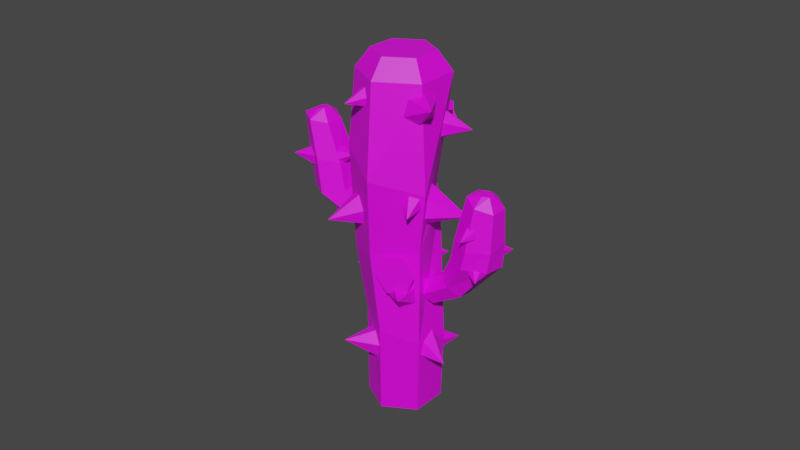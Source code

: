 # Source: Cactus.blend  (saved by Blender 2.91.10; exported with 4.5.12 LTS)
import bpy
from mathutils import Matrix  # noqa: F401  (used for matrix-valued properties, if any)

bpy.ops.wm.read_factory_settings(use_empty=True)
scene = bpy.context.scene
scene.name = 'Scene'

# ---- collections
col_collection = bpy.data.collections.new('Collection'); scene.collection.children.link(col_collection)

# ---- images (referenced by path relative to the original .blend; pixels are not part of the script)
import os
ASSET_DIR = os.environ.get("B2B_ASSET_DIR", "")  # directory of the original .blend (textures are referenced by path, not embedded)
HERE = os.path.dirname(os.path.abspath(__file__))  # packed textures are extracted next to this script under _unpacked/

def load_image(name, relpath, width, height, colorspace="sRGB"):
    """Load a texture the original file referenced (path relative to the .blend, or extracted next to this script)."""
    p = next((c for c in (os.path.join(HERE, relpath), os.path.join(ASSET_DIR, relpath)) if relpath and os.path.exists(c)), "")
    if p:
        img = bpy.data.images.load(p, check_existing=True)
        img.name = name
    else:  # same state as the original file: an image datablock whose file is absent (Cycles renders it pink)
        img = bpy.data.images.new(name, width, height)
        img.source = "FILE"
        img.filepath = "//" + (relpath or name)
    img.colorspace_settings.name = colorspace
    return img
img_color_pallette_png = load_image('Color Pallette.png', 'Color Pallette.png', 1024, 1024, 'sRGB')

# ---- materials (node trees are filled in below, after node groups)
mat_material_001 = bpy.data.materials.new('Material.001')
mat_material_001.use_transparent_shadow = False
mat_material_002 = bpy.data.materials.new('Material.002')
mat_material_002.use_transparent_shadow = False
mat_material_003 = bpy.data.materials.new('Material.003')
mat_material_003.use_transparent_shadow = False
mat_material_009 = bpy.data.materials.new('Material.009')
mat_material_009.use_transparent_shadow = False
mat_material_005 = bpy.data.materials.new('Material.005')
mat_material_005.use_transparent_shadow = False
mat_material_008 = bpy.data.materials.new('Material.008')
mat_material_008.use_transparent_shadow = False

# ---- material node trees
mat_material_001.use_nodes = True; mat_material_001.node_tree.nodes.clear()
_N = mat_material_001.node_tree.nodes; _L = mat_material_001.node_tree.links
n0 = _N.new('ShaderNodeBsdfPrincipled'); n0.name = 'Principled BSDF'; n0.location = (10, 300)
n0.distribution = 'GGX'
n0.subsurface_method = 'BURLEY'
n0.inputs[3].default_value = 1.45
n0.inputs[27].default_value = (0.0, 0.0, 0.0, 1.0)
n0.inputs[28].default_value = 1.0
n1 = _N.new('ShaderNodeOutputMaterial'); n1.name = 'Material Output'; n1.location = (300, 300)
n2 = _N.new('ShaderNodeTexImage'); n2.name = 'Image Texture'; n2.location = (-280, 280)
n2.image = img_color_pallette_png
_L.new(n0.outputs[0], n1.inputs[0])
_L.new(n2.outputs[0], n0.inputs[0])
n1.is_active_output = True
mat_material_002.use_nodes = True; mat_material_002.node_tree.nodes.clear()
_N = mat_material_002.node_tree.nodes; _L = mat_material_002.node_tree.links
n0 = _N.new('ShaderNodeBsdfPrincipled'); n0.name = 'Principled BSDF'; n0.location = (10, 300)
n0.distribution = 'GGX'
n0.subsurface_method = 'BURLEY'
n0.inputs[3].default_value = 1.45
n0.inputs[27].default_value = (0.0, 0.0, 0.0, 1.0)
n0.inputs[28].default_value = 1.0
n1 = _N.new('ShaderNodeOutputMaterial'); n1.name = 'Material Output'; n1.location = (300, 300)
n2 = _N.new('ShaderNodeTexImage'); n2.name = 'Image Texture'; n2.location = (-280, 280)
n2.image = img_color_pallette_png
_L.new(n0.outputs[0], n1.inputs[0])
_L.new(n2.outputs[0], n0.inputs[0])
n1.is_active_output = True
mat_material_003.use_nodes = True; mat_material_003.node_tree.nodes.clear()
_N = mat_material_003.node_tree.nodes; _L = mat_material_003.node_tree.links
n0 = _N.new('ShaderNodeBsdfPrincipled'); n0.name = 'Principled BSDF'; n0.location = (10, 300)
n0.distribution = 'GGX'
n0.subsurface_method = 'BURLEY'
n0.inputs[3].default_value = 1.45
n0.inputs[27].default_value = (0.0, 0.0, 0.0, 1.0)
n0.inputs[28].default_value = 1.0
n1 = _N.new('ShaderNodeOutputMaterial'); n1.name = 'Material Output'; n1.location = (300, 300)
n2 = _N.new('ShaderNodeTexImage'); n2.name = 'Image Texture'; n2.location = (-280, 280)
n2.image = img_color_pallette_png
_L.new(n0.outputs[0], n1.inputs[0])
_L.new(n2.outputs[0], n0.inputs[0])
n1.is_active_output = True
mat_material_009.use_nodes = True; mat_material_009.node_tree.nodes.clear()
_N = mat_material_009.node_tree.nodes; _L = mat_material_009.node_tree.links
n0 = _N.new('ShaderNodeBsdfPrincipled'); n0.name = 'Principled BSDF'; n0.location = (10, 300)
n0.distribution = 'GGX'
n0.subsurface_method = 'BURLEY'
n0.inputs[3].default_value = 1.45
n0.inputs[27].default_value = (0.0, 0.0, 0.0, 1.0)
n0.inputs[28].default_value = 1.0
n1 = _N.new('ShaderNodeOutputMaterial'); n1.name = 'Material Output'; n1.location = (300, 300)
n2 = _N.new('ShaderNodeTexImage'); n2.name = 'Image Texture'; n2.location = (-280, 280)
n2.image = img_color_pallette_png
_L.new(n0.outputs[0], n1.inputs[0])
_L.new(n2.outputs[0], n0.inputs[0])
n1.is_active_output = True
mat_material_005.use_nodes = True; mat_material_005.node_tree.nodes.clear()
_N = mat_material_005.node_tree.nodes; _L = mat_material_005.node_tree.links
n0 = _N.new('ShaderNodeBsdfPrincipled'); n0.name = 'Principled BSDF'; n0.location = (10, 300)
n0.distribution = 'GGX'
n0.subsurface_method = 'BURLEY'
n0.inputs[3].default_value = 1.45
n0.inputs[27].default_value = (0.0, 0.0, 0.0, 1.0)
n0.inputs[28].default_value = 1.0
n1 = _N.new('ShaderNodeOutputMaterial'); n1.name = 'Material Output'; n1.location = (300, 300)
n2 = _N.new('ShaderNodeTexImage'); n2.name = 'Image Texture'; n2.location = (-280, 280)
_L.new(n0.outputs[0], n1.inputs[0])
_L.new(n2.outputs[0], n0.inputs[0])
n1.is_active_output = True
mat_material_008.use_nodes = True; mat_material_008.node_tree.nodes.clear()
_N = mat_material_008.node_tree.nodes; _L = mat_material_008.node_tree.links
n0 = _N.new('ShaderNodeBsdfPrincipled'); n0.name = 'Principled BSDF'; n0.location = (10, 300)
n0.distribution = 'GGX'
n0.subsurface_method = 'BURLEY'
n0.inputs[3].default_value = 1.45
n0.inputs[27].default_value = (0.0, 0.0, 0.0, 1.0)
n0.inputs[28].default_value = 1.0
n1 = _N.new('ShaderNodeOutputMaterial'); n1.name = 'Material Output'; n1.location = (300, 300)
n2 = _N.new('ShaderNodeTexImage'); n2.name = 'Image Texture'; n2.location = (-280, 280)
n2.image = img_color_pallette_png
_L.new(n0.outputs[0], n1.inputs[0])
_L.new(n2.outputs[0], n0.inputs[0])
n1.is_active_output = True

# ---- world
world_world = bpy.data.worlds.new('World'); scene.world = world_world
world_world.use_nodes = True; world_world.node_tree.nodes.clear()
_N = world_world.node_tree.nodes; _L = world_world.node_tree.links
n0 = _N.new('ShaderNodeOutputWorld'); n0.name = 'World Output'; n0.location = (300, 300)
n1 = _N.new('ShaderNodeBackground'); n1.name = 'Background'; n1.location = (10, 300)
n1.inputs[0].default_value = (0.05088, 0.05088, 0.05088, 1.0)
_L.new(n1.outputs[0], n0.inputs[0])
n0.is_active_output = True
world_world.color = (0.05088, 0.05088, 0.05088)
world_world.use_sun_shadow = False
world_world.sun_shadow_jitter_overblur = 0.0

# ---- meshes
me_cylinder = bpy.data.meshes.new('Cylinder')
me_cylinder.from_pydata([(-0.1234, 0.7964, -0.8235), (-2.84e-09, 0.8582, 1.0), (0.6541, 0.3782, -1.08), (0.7432, 0.4291, 1.0), (0.6541, -0.5239, -1.256), (0.7432, -0.4291, 1.0), (-0.1234, -1.008, -1.177), (-7.786e-08, -0.8582, 1.0), (-0.9008, -0.5897, -0.9202), (-0.7432, -0.4291, 1.0), (-0.9008, 0.3124, -0.7436), (-0.7432, 0.4291, 1.0), (-0.1786, 0.7, -3.641), (0.1771, 0.698, -3.73), (0.9081, -0.5811, -2.809), (0.01112, -1.14, -3.092), (-0.9322, -0.6123, -3.262), (-0.4328, 0.712, -3.905), (0.0243, 0.7202, -4.345), (0.2785, 0.7081, -4.082), (0.9327, -0.7128, -5.264), (-0.08813, -1.298, -4.897), (-1.109, -0.6559, -4.641), (-0.3314, 0.7221, -4.257), (6.863e-07, 1.032, -6.983), (0.8933, 0.5158, -6.983), (0.8933, -0.5158, -6.983), (5.962e-07, -1.032, -6.983), (-0.8933, -0.5158, -6.983), (-0.8933, 0.5158, -6.983), (7.507e-07, 0.7032, -7.424), (0.609, 0.3516, -7.424), (0.609, -0.3516, -7.424), (6.892e-07, -0.7032, -7.424), (-0.609, -0.3516, -7.424), (-0.609, 0.3516, -7.424), (-1.109, -0.6559, -4.641), (-0.8933, -0.5158, -6.983), (-1.409, 0.3587, -2.365), (-0.7363, 0.3834, -2.021), (-1.169, 0.1915, -2.588), (-0.5317, 0.2118, -2.237), (-1.199, -0.1694, -2.652), (-0.5317, -0.1315, -2.237), (-1.468, -0.363, -2.494), (-0.7363, -0.3031, -2.021), (-1.708, -0.1957, -2.271), (-0.9408, -0.1315, -1.805), (-1.679, 0.1651, -2.207), (-0.9408, 0.2118, -1.805), (-1.961, 0.5709, -3.044), (-1.477, 0.3029, -3.086), (-1.469, -0.249, -3.148), (-1.946, -0.5329, -3.167), (-2.431, -0.2649, -3.125), (-2.438, 0.2871, -3.063), (-2.019, 0.539, -3.696), (-1.567, 0.2633, -3.711), (-1.577, -0.2638, -3.664), (-2.039, -0.5151, -3.602), (-2.49, -0.2393, -3.587), (-2.48, 0.2877, -3.634), (-2.137, 0.4528, -4.57), (-1.799, 0.2465, -4.686), (-1.799, -0.1661, -4.686), (-2.137, -0.3724, -4.57), (-2.475, -0.1661, -4.455), (-2.475, 0.2465, -4.455), (-2.141, 0.1976, -4.762), (-2.005, 0.1189, -4.774), (-2.005, -0.03855, -4.774), (-2.141, -0.1173, -4.762), (-2.277, -0.03855, -4.75), (-2.277, 0.1189, -4.75), (1.335, -0.3173, -3.31), (0.6294, -0.3526, -3.038), (1.115, -0.1666, -3.563), (0.4443, -0.196, -3.281), (1.141, 0.1925, -3.638), (0.4339, 0.1468, -3.295), (1.385, 0.4009, -3.46), (0.6087, 0.3331, -3.066), (1.605, 0.2501, -3.206), (0.7938, 0.1765, -2.823), (1.58, -0.109, -3.131), (0.8042, -0.1663, -2.809), (1.963, -0.5349, -3.775), (1.478, -0.2854, -3.88), (1.46, 0.2633, -3.964), (1.928, 0.5625, -3.943), (2.413, 0.313, -3.839), (2.43, -0.2358, -3.755), (2.081, -0.5248, -4.561), (1.624, -0.2654, -4.499), (1.621, 0.2631, -4.47), (2.076, 0.5322, -4.504), (2.533, 0.2728, -4.566), (2.535, -0.2557, -4.595), (2.306, -0.4663, -5.429), (1.944, -0.276, -5.373), (1.924, 0.1361, -5.38), (2.267, 0.3579, -5.442), (2.629, 0.1677, -5.497), (2.648, -0.2444, -5.491), (2.316, -0.2182, -5.619), (2.18, -0.1447, -5.649), (2.175, 0.01254, -5.655), (2.307, 0.09626, -5.632), (2.443, 0.02273, -5.602), (2.447, -0.1345, -5.596), (-0.1805, 0.5627, -3.646), (0.1752, 0.5608, -3.734), (-0.4347, 0.5748, -3.91), (0.02244, 0.5829, -4.35), (0.2766, 0.5709, -4.086), (-0.3332, 0.5849, -4.262)], [], [(0, 1, 3, 2), (2, 3, 5, 4), (4, 5, 7, 6), (6, 7, 9, 8), (3, 1, 11, 9, 7, 5), (8, 9, 11, 10), (10, 11, 1, 0), (2, 4, 14, 13), (13, 14, 20, 19), (8, 10, 17, 16), (0, 2, 13, 12), (4, 6, 15, 14), (10, 0, 12, 17), (6, 8, 16, 15), (18, 19, 25, 24), (16, 17, 23, 22), (14, 15, 21, 20), (12, 13, 111, 110), (18, 23, 115, 113), (15, 16, 36, 21), (28, 29, 35, 34), (23, 18, 24, 29), (21, 36, 37, 27), (19, 20, 26, 25), (22, 23, 29, 28), (20, 21, 27, 26), (30, 31, 32, 33, 34, 35), (26, 27, 33, 32), (24, 25, 31, 30), (29, 24, 30, 35), (27, 37, 34, 33), (25, 26, 32, 31), (38, 39, 41, 40), (40, 41, 43, 42), (42, 43, 45, 44), (44, 45, 47, 46), (41, 39, 49, 47, 45, 43), (46, 47, 49, 48), (48, 49, 39, 38), (40, 42, 52, 51), (51, 52, 58, 57), (46, 48, 55, 54), (38, 40, 51, 50), (42, 44, 53, 52), (48, 38, 50, 55), (44, 46, 54, 53), (56, 57, 63, 62), (54, 55, 61, 60), (52, 53, 59, 58), (50, 51, 57, 56), (55, 50, 56, 61), (53, 54, 60, 59), (66, 67, 73, 72), (61, 56, 62, 67), (59, 60, 66, 65), (57, 58, 64, 63), (60, 61, 67, 66), (58, 59, 65, 64), (68, 69, 70, 71, 72, 73), (64, 65, 71, 70), (62, 63, 69, 68), (67, 62, 68, 73), (65, 66, 72, 71), (63, 64, 70, 69), (74, 75, 77, 76), (76, 77, 79, 78), (78, 79, 81, 80), (80, 81, 83, 82), (77, 75, 85, 83, 81, 79), (82, 83, 85, 84), (84, 85, 75, 74), (76, 78, 88, 87), (87, 88, 94, 93), (82, 84, 91, 90), (74, 76, 87, 86), (78, 80, 89, 88), (84, 74, 86, 91), (80, 82, 90, 89), (92, 93, 99, 98), (90, 91, 97, 96), (88, 89, 95, 94), (86, 87, 93, 92), (91, 86, 92, 97), (89, 90, 96, 95), (102, 103, 109, 108), (97, 92, 98, 103), (95, 96, 102, 101), (93, 94, 100, 99), (96, 97, 103, 102), (94, 95, 101, 100), (104, 105, 106, 107, 108, 109), (100, 101, 107, 106), (98, 99, 105, 104), (103, 98, 104, 109), (101, 102, 108, 107), (99, 100, 106, 105), (110, 111, 114, 113), (112, 110, 113, 115), (23, 17, 112, 115), (17, 12, 110, 112), (19, 18, 113, 114), (13, 19, 114, 111)])
me_cylinder.polygons.foreach_set('material_index', [0, 0, 0, 0, 0, 0, 0, 0, 0, 0, 0, 0, 0, 0, 0, 0, 0, 0, 0, 0, 0, 0, 0, 0, 0, 0, 0, 0, 0, 0, 0, 0, 1, 1, 1, 1, 1, 1, 1, 1, 1, 1, 1, 1, 1, 1, 1, 1, 1, 1, 1, 1, 1, 1, 1, 1, 1, 1, 1, 1, 1, 1, 1, 1, 2, 2, 2, 2, 2, 2, 2, 2, 2, 2, 2, 2, 2, 2, 2, 2, 2, 2, 2, 2, 2, 2, 2, 2, 2, 2, 2, 2, 2, 2, 2, 2, 0, 0, 0, 0, 0, 0])
_uv = me_cylinder.uv_layers.new(name='UVMap')
_uv.uv.foreach_set('vector', [0.8132, 0.8127, 0.8132, 0.8127, 0.8132, 0.8127, 0.8132, 0.8127, 0.8132, 0.8127, 0.8132, 0.8127, 0.8132, 0.8127, 0.8132, 0.8127, 0.8132, 0.8127, 0.8132, 0.8127, 0.8132, 0.8127, 0.8132, 0.8127, 0.8132, 0.8127, 0.8132, 0.8127, 0.8132, 0.8127, 0.8132, 0.8127, 0.8132, 0.8127, 0.8132, 0.8127, 0.8132, 0.8127, 0.8132, 0.8127, 0.8132, 0.8127, 0.8132, 0.8127, 0.8132, 0.8127, 0.8132, 0.8127, 0.8132, 0.8127, 0.8132, 0.8127, 0.8132, 0.8127, 0.8132, 0.8127, 0.8132, 0.8127, 0.8132, 0.8127, 0.8132, 0.8127, 0.8132, 0.8127, 0.8132, 0.8127, 0.8132, 0.8127, 0.8132, 0.8127, 0.8132, 0.8127, 0.8132, 0.8127, 0.8132, 0.8127, 0.8132, 0.8127, 0.8132, 0.8127, 0.8132, 0.8127, 0.8132, 0.8127, 0.8132, 0.8127, 0.8132, 0.8127, 0.8132, 0.8127, 0.8132, 0.8127, 0.8132, 0.8127, 0.8132, 0.8127, 0.8132, 0.8127, 0.8132, 0.8127, 0.8132, 0.8127, 0.8132, 0.8127, 0.8132, 0.8127, 0.8132, 0.8127, 0.8132, 0.8127, 0.8132, 0.8127, 0.8132, 0.8127, 0.8132, 0.8127, 0.8132, 0.8127, 0.8132, 0.8127, 0.8132, 0.8127, 0.8132, 0.8127, 0.8132, 0.8127, 0.8132, 0.8127, 0.8132, 0.8127, 0.8132, 0.8127, 0.8132, 0.8127, 0.8132, 0.8127, 0.8132, 0.8127, 0.8132, 0.8127, 0.8132, 0.8127, 0.8132, 0.8127, 0.8132, 0.8127, 0.8132, 0.8127, 0.8132, 0.8127, 0.8132, 0.8127, 0.8132, 0.8127, 0.8132, 0.8127, 0.8132, 0.8127, 0.8132, 0.8127, 0.8132, 0.8127, 0.8132, 0.8127, 0.8132, 0.8127, 0.8132, 0.8127, 0.8132, 0.8127, 0.8132, 0.8127, 0.8132, 0.8127, 0.8132, 0.8127, 0.8132, 0.8127, 0.8132, 0.8127, 0.8132, 0.8127, 0.8132, 0.8127, 0.8132, 0.8127, 0.8132, 0.8127, 0.8132, 0.8127, 0.8132, 0.8127, 0.8132, 0.8127, 0.8132, 0.8127, 0.8132, 0.8127, 0.8132, 0.8127, 0.8132, 0.8127, 0.8132, 0.8127, 0.8132, 0.8127, 0.8132, 0.8127, 0.8132, 0.8127, 0.8132, 0.8127, 0.8132, 0.8127, 0.8132, 0.8127, 0.8132, 0.8127, 0.8132, 0.8127, 0.8132, 0.8127, 0.8132, 0.8127, 0.8132, 0.8127, 0.8132, 0.8127, 0.8132, 0.8127, 0.8132, 0.8127, 0.8132, 0.8127, 0.8132, 0.8127, 0.8132, 0.8127, 0.8132, 0.8127, 0.8132, 0.8127, 0.8132, 0.8127, 0.8132, 0.8127, 0.8132, 0.8127, 0.8132, 0.8127, 0.8132, 0.8127, 0.8132, 0.8127, 0.8132, 0.8127, 0.8132, 0.8127, 0.8132, 0.8127, 0.8132, 0.8127, 0.8132, 0.8127, 0.8228, 0.8066, 0.8228, 0.8066, 0.8228, 0.8066, 0.8228, 0.8066, 0.8228, 0.8066, 0.8228, 0.8066, 0.8228, 0.8066, 0.8228, 0.8066, 0.8228, 0.8066, 0.8228, 0.8066, 0.8228, 0.8066, 0.8228, 0.8066, 0.8228, 0.8066, 0.8228, 0.8066, 0.8228, 0.8066, 0.8228, 0.8066, 0.8228, 0.8066, 0.8228, 0.8066, 0.8228, 0.8066, 0.8228, 0.8066, 0.8228, 0.8066, 0.8228, 0.8066, 0.8228, 0.8066, 0.8228, 0.8066, 0.8228, 0.8066, 0.8228, 0.8066, 0.8228, 0.8066, 0.8228, 0.8066, 0.8228, 0.8066, 0.8228, 0.8066, 0.8228, 0.8066, 0.8228, 0.8066, 0.8228, 0.8066, 0.8228, 0.8066, 0.8228, 0.8066, 0.8228, 0.8066, 0.8228, 0.8066, 0.8228, 0.8066, 0.8228, 0.8066, 0.8228, 0.8066, 0.8228, 0.8066, 0.8228, 0.8066, 0.8228, 0.8066, 0.8228, 0.8066, 0.8228, 0.8066, 0.8228, 0.8066, 0.8228, 0.8066, 0.8228, 0.8066, 0.8228, 0.8066, 0.8228, 0.8066, 0.8228, 0.8066, 0.8228, 0.8066, 0.8228, 0.8066, 0.8228, 0.8066, 0.8228, 0.8066, 0.8228, 0.8066, 0.8228, 0.8066, 0.8228, 0.8066, 0.8228, 0.8066, 0.8228, 0.8066, 0.8228, 0.8066, 0.8228, 0.8066, 0.8228, 0.8066, 0.8228, 0.8066, 0.8228, 0.8066, 0.8228, 0.8066, 0.8228, 0.8066, 0.8228, 0.8066, 0.8228, 0.8066, 0.8228, 0.8066, 0.8228, 0.8066, 0.8228, 0.8066, 0.8228, 0.8066, 0.8228, 0.8066, 0.8228, 0.8066, 0.8228, 0.8066, 0.8228, 0.8066, 0.8228, 0.8066, 0.8228, 0.8066, 0.8228, 0.8066, 0.8228, 0.8066, 0.8228, 0.8066, 0.8228, 0.8066, 0.8228, 0.8066, 0.8228, 0.8066, 0.8228, 0.8066, 0.8228, 0.8066, 0.8228, 0.8066, 0.8228, 0.8066, 0.8228, 0.8066, 0.8228, 0.8066, 0.8228, 0.8066, 0.8228, 0.8066, 0.8228, 0.8066, 0.8228, 0.8066, 0.8228, 0.8066, 0.8228, 0.8066, 0.8228, 0.8066, 0.8228, 0.8066, 0.8228, 0.8066, 0.8228, 0.8066, 0.8228, 0.8066, 0.8228, 0.8066, 0.8228, 0.8066, 0.8228, 0.8066, 0.8228, 0.8066, 0.8228, 0.8066, 0.8228, 0.8066, 0.8228, 0.8066, 0.8228, 0.8066, 0.8228, 0.8066, 0.8228, 0.8066, 0.8228, 0.8066, 0.8228, 0.8066, 0.8228, 0.8066, 0.8228, 0.8066, 0.8228, 0.8066, 0.8228, 0.8066, 0.8228, 0.8066, 0.8228, 0.8066, 0.8228, 0.8066, 0.8228, 0.8066, 0.8228, 0.8066, 0.8228, 0.8066, 0.8228, 0.8066, 0.8228, 0.8066, 0.8228, 0.8066, 0.8228, 0.8066, 0.8228, 0.8066, 0.8228, 0.8066, 0.8228, 0.8066, 0.8228, 0.8066, 0.8228, 0.8066, 0.8228, 0.8066, 0.8228, 0.8066, 0.8228, 0.8066, 0.8228, 0.8066, 0.8228, 0.8066, 0.8228, 0.8066, 0.8228, 0.8066, 0.8228, 0.8066, 0.8228, 0.8066, 0.8228, 0.8066, 0.8228, 0.8066, 0.8228, 0.8066, 0.8228, 0.8066, 0.8228, 0.8066, 0.8228, 0.8066, 0.8228, 0.8066, 0.8228, 0.8066, 0.8228, 0.8066, 0.8228, 0.8066, 0.8228, 0.8066, 0.8228, 0.8066, 0.8228, 0.8066, 0.8228, 0.8066, 0.8228, 0.8066, 0.8228, 0.8066, 0.8228, 0.8066, 0.8228, 0.8066, 0.8228, 0.8066, 0.8228, 0.8066, 0.8228, 0.8066, 0.8228, 0.8066, 0.8228, 0.8066, 0.8228, 0.8066, 0.8228, 0.8066, 0.8228, 0.8066, 0.8228, 0.8066, 0.8228, 0.8066, 0.8228, 0.8066, 0.8228, 0.8066, 0.8228, 0.8066, 0.8228, 0.8066, 0.8228, 0.8066, 0.8228, 0.8066, 0.8228, 0.8066, 0.8228, 0.8066, 0.8228, 0.8066, 0.8228, 0.8066, 0.8228, 0.8066, 0.8228, 0.8066, 0.8228, 0.8066, 0.8228, 0.8066, 0.8228, 0.8066, 0.8228, 0.8066, 0.8228, 0.8066, 0.8228, 0.8066, 0.8228, 0.8066, 0.8228, 0.8066, 0.8228, 0.8066, 0.8228, 0.8066, 0.8228, 0.8066, 0.8228, 0.8066, 0.8228, 0.8066, 0.8228, 0.8066, 0.8228, 0.8066, 0.8228, 0.8066, 0.8228, 0.8066, 0.8228, 0.8066, 0.8228, 0.8066, 0.8228, 0.8066, 0.8228, 0.8066, 0.8228, 0.8066, 0.8228, 0.8066, 0.8228, 0.8066, 0.8228, 0.8066, 0.8228, 0.8066, 0.8228, 0.8066, 0.8228, 0.8066, 0.8228, 0.8066, 0.8228, 0.8066, 0.8228, 0.8066, 0.8228, 0.8066, 0.8228, 0.8066, 0.8228, 0.8066, 0.8228, 0.8066, 0.8228, 0.8066, 0.8228, 0.8066, 0.8228, 0.8066, 0.8228, 0.8066, 0.8228, 0.8066, 0.8228, 0.8066, 0.8228, 0.8066, 0.8228, 0.8066, 0.8228, 0.8066, 0.8228, 0.8066, 0.8228, 0.8066, 0.8228, 0.8066, 0.8228, 0.8066, 0.8228, 0.8066, 0.8228, 0.8066, 0.8228, 0.8066, 0.8228, 0.8066, 0.8228, 0.8066, 0.8228, 0.8066, 0.8228, 0.8066, 0.8228, 0.8066, 0.8228, 0.8066, 0.8228, 0.8066, 0.8228, 0.8066, 0.8228, 0.8066, 0.8228, 0.8066, 0.8228, 0.8066, 0.8228, 0.8066, 0.8228, 0.8066, 0.8228, 0.8066, 0.8228, 0.8066, 0.8228, 0.8066, 0.8228, 0.8066, 0.8228, 0.8066, 0.8228, 0.8066, 0.8228, 0.8066, 0.8228, 0.8066, 0.8228, 0.8066, 0.8228, 0.8066, 0.8228, 0.8066, 0.8228, 0.8066, 0.8228, 0.8066, 0.8228, 0.8066, 0.8228, 0.8066, 0.8228, 0.8066, 0.8228, 0.8066, 0.8228, 0.8066, 0.9535, 0.948, 0.9535, 0.948, 0.9535, 0.948, 0.9535, 0.948, 0.9535, 0.948, 0.9535, 0.948, 0.9535, 0.948, 0.9535, 0.948, 0.8132, 0.8127, 0.8132, 0.8127, 0.8132, 0.8127, 0.8132, 0.8127, 0.8132, 0.8127, 0.8132, 0.8127, 0.8132, 0.8127, 0.8132, 0.8127, 0.8132, 0.8127, 0.8132, 0.8127, 0.8132, 0.8127, 0.8132, 0.8127, 0.8132, 0.8127, 0.8132, 0.8127, 0.8132, 0.8127, 0.8132, 0.8127])
me_cylinder.materials.append(mat_material_001)
me_cylinder.materials.append(mat_material_002)
me_cylinder.materials.append(mat_material_003)
me_cylinder.use_remesh_fix_poles = True
me_cylinder.use_remesh_preserve_attributes = False
me_cylinder.use_mirror_vertex_groups = False
me_cylinder.update()
me_cone_004 = bpy.data.meshes.new('Cone.004')
me_cone_004.from_pydata([(-0.6475, 1.369, -1.351), (0.05699, 0.6864, -0.7831), (-0.2228, -0.3982, -0.6082), (-1.207, -0.8003, -1.002), (-1.912, -0.1177, -1.57), (-1.632, 0.967, -1.745), (-1.94, 0.8593, 0.7691), (6.0, 7.488, -5.909), (6.484, 5.843, -5.304), (5.27, 4.797, -4.445), (3.472, 5.414, -3.806), (2.988, 7.059, -4.411), (4.202, 8.105, -5.27), (5.777, 7.902, -1.871), (-5.86, -6.204, -0.1112), (-5.548, -7.654, 0.941), (-6.704, -8.845, 1.785), (-8.409, -8.379, 1.362), (-8.721, -6.93, 0.3094), (-7.566, -5.739, -0.5348), (-7.411, -5.076, 3.473), (-11.82, -11.1, 0.2699), (-12.63, -11.72, 1.777), (-13.79, -13.12, 1.682), (-14.13, -13.9, 0.07941), (-13.32, -13.29, -1.428), (-12.17, -11.89, -1.333), (-15.73, -10.19, -0.3662), (-5.026, 1.085, -5.298), (-5.225, 0.2542, -3.693), (-6.048, -1.364, -3.602), (-6.673, -2.152, -5.117), (-6.474, -1.321, -6.722), (-5.651, 0.2971, -6.812), (-9.054, 1.122, -4.747), (-9.014, -12.18, 2.372), (-7.566, -13.1, 1.81), (-7.698, -14.87, 1.464), (-9.268, -15.89, 1.961), (-10.72, -14.97, 2.523), (-10.58, -13.21, 2.869), (-8.283, -14.69, 5.453), (-8.396, -16.29, 1.402), (-7.915, -15.82, 0.06273), (-8.455, -16.44, -1.194), (-9.478, -17.53, -1.11), (-9.959, -18.01, 0.2295), (-9.419, -17.39, 1.486), (-6.739, -18.96, 0.2084), (-3.168, -8.71, -2.34), (-2.853, -8.399, -3.216), (-3.207, -8.803, -4.037), (-3.875, -9.52, -3.983), (-4.193, -9.835, -2.793), (-3.836, -9.427, -2.286), (-2.085, -10.45, -3.121), (-5.451, -11.31, -4.286), (-5.476, -10.6, -4.962), (-6.315, -10.4, -5.431), (-7.127, -10.91, -5.225), (-7.101, -11.62, -4.55), (-6.263, -11.82, -4.08), (-5.822, -12.42, -6.147), (-8.39, -14.83, -2.503), (-8.426, -13.82, -3.465), (-9.62, -13.53, -4.134), (-10.78, -14.26, -3.84), (-10.74, -15.27, -2.878), (-9.547, -15.56, -2.209), (-8.919, -16.4, -5.153), (1.363, 3.775, -10.47), (1.296, 5.171, -10.5), (0.3356, 5.843, -9.737), (-0.5577, 5.119, -8.942), (-1.073, 3.054, -9.688), (0.4696, 3.051, -9.67), (-1.391, 4.31, -11.84), (1.639, -0.4988, -8.39), (1.113, 0.6008, -9.074), (-0.2653, 0.8357, -9.064), (-1.117, -0.02908, -8.37), (-0.5899, -1.129, -7.686), (0.788, -1.364, -7.696), (-0.5503, -2.905, -11.97), (-9.283, -7.77, -2.965), (-9.1, -9.539, -3.274), (-7.97, -10.12, -4.557), (-7.025, -8.93, -5.532), (-7.208, -7.161, -5.223), (-8.337, -6.581, -3.939), (-10.83, -8.205, -6.668), (2.017, 9.52, -7.944), (1.878, 8.937, -6.817), (1.3, 7.801, -6.754), (0.8614, 7.248, -7.817), (1.001, 7.831, -8.944), (1.578, 8.967, -9.007), (-0.81, 9.546, -7.557), (3.135, -6.846, 3.509), (3.45, -6.535, 2.633), (3.097, -6.94, 1.812), (2.429, -7.656, 1.866), (2.114, -7.968, 2.742), (2.467, -7.563, 3.563), (4.219, -8.588, 2.728), (1.859, -2.816, 2.134), (2.599, -2.3, 2.52), (3.044, -2.616, 3.336), (2.748, -3.447, 3.766), (2.007, -3.963, 3.38), (1.563, -3.647, 2.564), (1.026, -2.114, 4.039), (-0.2674, -5.874, 3.856), (0.6454, -5.541, 3.996), (1.327, -6.13, 4.387), (1.096, -7.05, 4.637), (0.1835, -7.382, 4.498), (-0.4984, -6.794, 4.107), (-0.08454, -5.848, 6.043), (-5.938, -3.302, -10.87), (-5.42, -2.505, -12.14), (-6.301, -2.454, -13.46), (-7.7, -3.201, -13.51), (-8.218, -3.997, -12.24), (-7.337, -4.048, -10.92), (-5.383, -5.874, -13.25), (-6.231, 0.8955, -11.52), (-5.727, 1.499, -12.11), (-5.04, 1.138, -12.71), (-4.857, 0.1737, -12.72), (-5.362, -0.4297, -12.14), (-6.049, -0.06876, -11.54), (-4.192, 0.7703, -10.72), (-8.319, -0.415, -13.81), (-7.62, -0.1424, -14.87), (-6.97, 0.9751, -14.94), (-7.018, 1.82, -13.96), (-7.716, 1.547, -12.9), (-8.367, 0.4298, -12.83), (-9.736, 1.833, -14.96), (5.419, 3.172, -5.017), (6.282, 3.558, -5.952), (6.299, 2.363, -6.884), (5.278, 1.28, -6.683), (4.415, 0.8946, -5.749), (4.398, 2.09, -4.816), (7.354, 0.7373, -4.481), (-0.1456, -0.3289, -1.921), (1.165, -0.9507, -3.702), (0.7873, -2.953, -4.761), (-0.9004, -4.333, -4.04), (-2.211, -3.712, -2.259), (-1.833, -1.709, -1.2), (2.4, -4.403, -0.1063), (-4.867, -3.182, 0.7958), (-4.908, -4.67, 2.35), (-6.645, -5.913, 2.603), (-8.342, -5.669, 1.303), (-8.301, -4.181, -0.251), (-6.563, -2.938, -0.5045), (-2.281, -1.091, -7.86), (-2.398, 0.04627, -8.068), (-3.337, 0.6132, -7.687), (-4.16, 0.04307, -7.098), (-4.044, -1.094, -6.891), (-3.105, -1.661, -7.272), (-4.316, -0.9991, -9.472)], [], [(0, 6, 1), (1, 6, 2), (2, 6, 3), (3, 6, 4), (0, 1, 2, 3, 4, 5), (4, 6, 5), (5, 6, 0), (7, 13, 8), (8, 13, 9), (9, 13, 10), (10, 13, 11), (7, 8, 9, 10, 11, 12), (11, 13, 12), (12, 13, 7), (14, 20, 15), (15, 20, 16), (16, 20, 17), (17, 20, 18), (14, 15, 16, 17, 18, 19), (18, 20, 19), (19, 20, 14), (21, 27, 22), (22, 27, 23), (23, 27, 24), (24, 27, 25), (21, 22, 23, 24, 25, 26), (25, 27, 26), (26, 27, 21), (28, 34, 29), (29, 34, 30), (30, 34, 31), (31, 34, 32), (28, 29, 30, 31, 32, 33), (32, 34, 33), (33, 34, 28), (35, 41, 36), (36, 41, 37), (37, 41, 38), (38, 41, 39), (35, 36, 37, 38, 39, 40), (39, 41, 40), (40, 41, 35), (42, 48, 43), (43, 48, 44), (44, 48, 45), (45, 48, 46), (42, 43, 44, 45, 46, 47), (46, 48, 47), (47, 48, 42), (49, 55, 50), (50, 55, 51), (51, 55, 52), (52, 55, 53), (49, 50, 51, 52, 53, 54), (53, 55, 54), (54, 55, 49), (56, 62, 57), (57, 62, 58), (58, 62, 59), (59, 62, 60), (56, 57, 58, 59, 60, 61), (60, 62, 61), (61, 62, 56), (63, 69, 64), (64, 69, 65), (65, 69, 66), (66, 69, 67), (63, 64, 65, 66, 67, 68), (67, 69, 68), (68, 69, 63), (70, 76, 71), (71, 76, 72), (72, 76, 73), (73, 76, 74), (70, 71, 72, 73, 74, 75), (74, 76, 75), (75, 76, 70), (77, 83, 78), (78, 83, 79), (79, 83, 80), (80, 83, 81), (77, 78, 79, 80, 81, 82), (81, 83, 82), (82, 83, 77), (84, 90, 85), (85, 90, 86), (86, 90, 87), (87, 90, 88), (84, 85, 86, 87, 88, 89), (88, 90, 89), (89, 90, 84), (91, 97, 92), (92, 97, 93), (93, 97, 94), (94, 97, 95), (91, 92, 93, 94, 95, 96), (95, 97, 96), (96, 97, 91), (98, 104, 99), (99, 104, 100), (100, 104, 101), (101, 104, 102), (98, 99, 100, 101, 102, 103), (102, 104, 103), (103, 104, 98), (105, 111, 106), (106, 111, 107), (107, 111, 108), (108, 111, 109), (105, 106, 107, 108, 109, 110), (109, 111, 110), (110, 111, 105), (112, 118, 113), (113, 118, 114), (114, 118, 115), (115, 118, 116), (112, 113, 114, 115, 116, 117), (116, 118, 117), (117, 118, 112), (119, 125, 120), (120, 125, 121), (121, 125, 122), (122, 125, 123), (119, 120, 121, 122, 123, 124), (123, 125, 124), (124, 125, 119), (126, 132, 127), (127, 132, 128), (128, 132, 129), (129, 132, 130), (126, 127, 128, 129, 130, 131), (130, 132, 131), (131, 132, 126), (133, 139, 134), (134, 139, 135), (135, 139, 136), (136, 139, 137), (133, 134, 135, 136, 137, 138), (137, 139, 138), (138, 139, 133), (140, 146, 141), (141, 146, 142), (142, 146, 143), (143, 146, 144), (140, 141, 142, 143, 144, 145), (144, 146, 145), (145, 146, 140), (147, 153, 148), (148, 153, 149), (149, 153, 150), (150, 153, 151), (147, 148, 149, 150, 151, 152), (151, 153, 152), (152, 153, 147), (154, 155, 156, 157, 158, 159), (160, 166, 161), (161, 166, 162), (162, 166, 163), (163, 166, 164), (160, 161, 162, 163, 164, 165), (164, 166, 165), (165, 166, 160)])
_uv = me_cone_004.uv_layers.new(name='UVMap')
_uv.uv.foreach_set('vector', [0.3148, 0.6818, 0.3148, 0.6818, 0.3148, 0.6818, 0.3148, 0.6818, 0.3148, 0.6818, 0.3148, 0.6818, 0.3148, 0.6818, 0.3148, 0.6818, 0.3148, 0.6818, 0.3148, 0.6818, 0.3148, 0.6818, 0.3148, 0.6818, 0.3148, 0.6818, 0.3148, 0.6818, 0.3148, 0.6818, 0.3148, 0.6818, 0.3148, 0.6818, 0.3148, 0.6818, 0.3148, 0.6818, 0.3148, 0.6818, 0.3148, 0.6818, 0.3148, 0.6818, 0.3148, 0.6818, 0.3148, 0.6818, 0.3148, 0.6818, 0.3148, 0.6818, 0.3148, 0.6818, 0.3148, 0.6818, 0.3148, 0.6818, 0.3148, 0.6818, 0.3148, 0.6818, 0.3148, 0.6818, 0.3148, 0.6818, 0.3148, 0.6818, 0.3148, 0.6818, 0.3148, 0.6818, 0.3148, 0.6818, 0.3148, 0.6818, 0.3148, 0.6818, 0.3148, 0.6818, 0.3148, 0.6818, 0.3148, 0.6818, 0.3148, 0.6818, 0.3148, 0.6818, 0.3148, 0.6818, 0.3148, 0.6818, 0.3148, 0.6818, 0.3148, 0.6818, 0.3148, 0.6818, 0.3148, 0.6818, 0.3148, 0.6818, 0.3148, 0.6818, 0.3148, 0.6818, 0.3148, 0.6818, 0.3148, 0.6818, 0.3148, 0.6818, 0.3148, 0.6818, 0.3148, 0.6818, 0.3148, 0.6818, 0.3148, 0.6818, 0.3148, 0.6818, 0.3148, 0.6818, 0.3148, 0.6818, 0.3148, 0.6818, 0.3148, 0.6818, 0.3148, 0.6818, 0.3148, 0.6818, 0.3148, 0.6818, 0.3148, 0.6818, 0.3148, 0.6818, 0.3148, 0.6818, 0.3148, 0.6818, 0.3148, 0.6818, 0.3148, 0.6818, 0.3148, 0.6818, 0.3148, 0.6818, 0.3148, 0.6818, 0.3148, 0.6818, 0.3148, 0.6818, 0.3148, 0.6818, 0.3148, 0.6818, 0.3148, 0.6818, 0.3148, 0.6818, 0.3148, 0.6818, 0.3148, 0.6818, 0.3148, 0.6818, 0.3148, 0.6818, 0.3148, 0.6818, 0.3148, 0.6818, 0.3148, 0.6818, 0.3148, 0.6818, 0.3148, 0.6818, 0.3148, 0.6818, 0.3148, 0.6818, 0.3148, 0.6818, 0.3148, 0.6818, 0.3148, 0.6818, 0.3148, 0.6818, 0.3148, 0.6818, 0.3148, 0.6818, 0.3148, 0.6818, 0.3148, 0.6818, 0.3148, 0.6818, 0.3148, 0.6818, 0.3148, 0.6818, 0.3148, 0.6818, 0.3148, 0.6818, 0.3148, 0.6818, 0.3148, 0.6818, 0.3148, 0.6818, 0.3148, 0.6818, 0.3148, 0.6818, 0.3148, 0.6818, 0.3148, 0.6818, 0.3148, 0.6818, 0.3148, 0.6818, 0.3148, 0.6818, 0.3148, 0.6818, 0.3148, 0.6818, 0.3148, 0.6818, 0.3148, 0.6818, 0.3148, 0.6818, 0.3148, 0.6818, 0.3148, 0.6818, 0.3148, 0.6818, 0.3148, 0.6818, 0.3148, 0.6818, 0.3148, 0.6818, 0.3148, 0.6818, 0.3148, 0.6818, 0.3148, 0.6818, 0.3148, 0.6818, 0.3148, 0.6818, 0.3148, 0.6818, 0.3148, 0.6818, 0.3148, 0.6818, 0.3148, 0.6818, 0.3148, 0.6818, 0.3148, 0.6818, 0.3148, 0.6818, 0.3148, 0.6818, 0.3148, 0.6818, 0.3148, 0.6818, 0.3148, 0.6818, 0.3148, 0.6818, 0.3148, 0.6818, 0.3148, 0.6818, 0.3148, 0.6818, 0.3148, 0.6818, 0.3148, 0.6818, 0.3148, 0.6818, 0.3148, 0.6818, 0.3148, 0.6818, 0.3148, 0.6818, 0.3148, 0.6818, 0.3148, 0.6818, 0.3148, 0.6818, 0.3148, 0.6818, 0.3148, 0.6818, 0.3148, 0.6818, 0.3148, 0.6818, 0.3148, 0.6818, 0.3148, 0.6818, 0.3148, 0.6818, 0.3148, 0.6818, 0.3148, 0.6818, 0.3148, 0.6818, 0.3148, 0.6818, 0.3148, 0.6818, 0.3148, 0.6818, 0.3148, 0.6818, 0.3148, 0.6818, 0.3148, 0.6818, 0.3148, 0.6818, 0.3148, 0.6818, 0.3148, 0.6818, 0.3148, 0.6818, 0.3148, 0.6818, 0.3148, 0.6818, 0.3148, 0.6818, 0.3148, 0.6818, 0.3148, 0.6818, 0.3148, 0.6818, 0.3148, 0.6818, 0.3148, 0.6818, 0.3148, 0.6818, 0.3148, 0.6818, 0.3148, 0.6818, 0.3148, 0.6818, 0.3148, 0.6818, 0.3148, 0.6818, 0.3148, 0.6818, 0.3148, 0.6818, 0.3148, 0.6818, 0.3148, 0.6818, 0.3148, 0.6818, 0.3148, 0.6818, 0.3148, 0.6818, 0.3148, 0.6818, 0.3148, 0.6818, 0.3148, 0.6818, 0.3148, 0.6818, 0.3148, 0.6818, 0.3148, 0.6818, 0.3148, 0.6818, 0.3148, 0.6818, 0.3148, 0.6818, 0.3148, 0.6818, 0.3148, 0.6818, 0.3148, 0.6818, 0.3148, 0.6818, 0.3148, 0.6818, 0.3148, 0.6818, 0.3148, 0.6818, 0.3148, 0.6818, 0.3148, 0.6818, 0.3148, 0.6818, 0.3148, 0.6818, 0.3148, 0.6818, 0.3148, 0.6818, 0.3148, 0.6818, 0.3148, 0.6818, 0.3148, 0.6818, 0.3148, 0.6818, 0.3148, 0.6818, 0.3148, 0.6818, 0.3148, 0.6818, 0.3148, 0.6818, 0.3148, 0.6818, 0.3148, 0.6818, 0.3148, 0.6818, 0.3148, 0.6818, 0.3148, 0.6818, 0.3148, 0.6818, 0.3148, 0.6818, 0.3148, 0.6818, 0.3148, 0.6818, 0.3148, 0.6818, 0.3148, 0.6818, 0.3148, 0.6818, 0.3148, 0.6818, 0.3148, 0.6818, 0.3148, 0.6818, 0.3148, 0.6818, 0.3148, 0.6818, 0.3148, 0.6818, 0.3148, 0.6818, 0.3148, 0.6818, 0.3148, 0.6818, 0.3148, 0.6818, 0.3148, 0.6818, 0.3148, 0.6818, 0.3148, 0.6818, 0.3148, 0.6818, 0.3148, 0.6818, 0.3148, 0.6818, 0.3148, 0.6818, 0.3148, 0.6818, 0.3148, 0.6818, 0.3148, 0.6818, 0.3148, 0.6818, 0.3148, 0.6818, 0.3148, 0.6818, 0.3148, 0.6818, 0.3148, 0.6818, 0.3148, 0.6818, 0.3148, 0.6818, 0.3148, 0.6818, 0.3148, 0.6818, 0.3148, 0.6818, 0.3148, 0.6818, 0.3148, 0.6818, 0.3148, 0.6818, 0.3148, 0.6818, 0.3148, 0.6818, 0.3148, 0.6818, 0.3148, 0.6818, 0.3148, 0.6818, 0.3148, 0.6818, 0.3148, 0.6818, 0.3148, 0.6818, 0.3148, 0.6818, 0.3148, 0.6818, 0.3148, 0.6818, 0.3148, 0.6818, 0.3148, 0.6818, 0.3148, 0.6818, 0.3148, 0.6818, 0.3148, 0.6818, 0.3148, 0.6818, 0.3148, 0.6818, 0.3148, 0.6818, 0.3148, 0.6818, 0.3148, 0.6818, 0.3148, 0.6818, 0.3148, 0.6818, 0.3148, 0.6818, 0.3148, 0.6818, 0.3148, 0.6818, 0.3148, 0.6818, 0.3148, 0.6818, 0.3148, 0.6818, 0.3148, 0.6818, 0.3148, 0.6818, 0.3148, 0.6818, 0.3148, 0.6818, 0.3148, 0.6818, 0.3148, 0.6818, 0.3148, 0.6818, 0.3148, 0.6818, 0.3148, 0.6818, 0.3148, 0.6818, 0.3148, 0.6818, 0.3148, 0.6818, 0.3148, 0.6818, 0.3148, 0.6818, 0.3148, 0.6818, 0.3148, 0.6818, 0.3148, 0.6818, 0.3148, 0.6818, 0.3148, 0.6818, 0.3148, 0.6818, 0.3148, 0.6818, 0.3148, 0.6818, 0.3148, 0.6818, 0.3148, 0.6818, 0.3148, 0.6818, 0.3148, 0.6818, 0.3148, 0.6818, 0.3148, 0.6818, 0.3148, 0.6818, 0.3148, 0.6818, 0.3148, 0.6818, 0.3148, 0.6818, 0.3148, 0.6818, 0.3148, 0.6818, 0.3148, 0.6818, 0.3148, 0.6818, 0.3148, 0.6818, 0.3148, 0.6818, 0.3148, 0.6818, 0.3148, 0.6818, 0.3148, 0.6818, 0.3148, 0.6818, 0.3148, 0.6818, 0.3148, 0.6818, 0.3148, 0.6818, 0.3148, 0.6818, 0.3148, 0.6818, 0.3148, 0.6818, 0.3148, 0.6818, 0.3148, 0.6818, 0.3148, 0.6818, 0.3148, 0.6818, 0.3148, 0.6818, 0.3148, 0.6818, 0.3148, 0.6818, 0.3148, 0.6818, 0.3148, 0.6818, 0.3148, 0.6818, 0.3148, 0.6818, 0.3148, 0.6818, 0.3148, 0.6818, 0.3148, 0.6818, 0.3148, 0.6818, 0.3148, 0.6818, 0.3148, 0.6818, 0.3148, 0.6818, 0.3148, 0.6818, 0.3148, 0.6818, 0.3148, 0.6818, 0.3148, 0.6818, 0.3148, 0.6818, 0.3148, 0.6818, 0.3148, 0.6818, 0.3148, 0.6818, 0.3148, 0.6818, 0.3148, 0.6818, 0.3148, 0.6818, 0.3148, 0.6818, 0.3148, 0.6818, 0.3148, 0.6818, 0.3148, 0.6818, 0.3148, 0.6818, 0.3148, 0.6818, 0.3148, 0.6818, 0.3148, 0.6818, 0.3148, 0.6818, 0.3148, 0.6818, 0.3148, 0.6818, 0.3148, 0.6818, 0.3148, 0.6818, 0.3148, 0.6818, 0.3148, 0.6818, 0.3148, 0.6818, 0.3148, 0.6818, 0.3148, 0.6818, 0.3148, 0.6818, 0.3148, 0.6818, 0.3148, 0.6818, 0.3148, 0.6818, 0.3148, 0.6818, 0.3148, 0.6818, 0.3148, 0.6818, 0.3148, 0.6818, 0.3148, 0.6818, 0.3148, 0.6818, 0.3148, 0.6818, 0.3148, 0.6818, 0.3148, 0.6818, 0.3148, 0.6818, 0.3148, 0.6818, 0.3148, 0.6818, 0.3148, 0.6818, 0.3148, 0.6818, 0.3148, 0.6818, 0.3148, 0.6818, 0.3148, 0.6818, 0.3148, 0.6818, 0.3148, 0.6818, 0.3148, 0.6818, 0.3148, 0.6818, 0.3148, 0.6818, 0.3148, 0.6818, 0.3148, 0.6818, 0.3148, 0.6818, 0.3148, 0.6818, 0.3148, 0.6818, 0.3148, 0.6818, 0.3148, 0.6818, 0.3148, 0.6818, 0.3148, 0.6818, 0.3148, 0.6818, 0.3148, 0.6818, 0.3148, 0.6818, 0.3148, 0.6818, 0.3148, 0.6818, 0.3148, 0.6818, 0.3148, 0.6818, 0.3148, 0.6818, 0.3148, 0.6818, 0.3148, 0.6818, 0.3148, 0.6818, 0.3148, 0.6818, 0.3148, 0.6818, 0.3148, 0.6818, 0.3148, 0.6818, 0.3148, 0.6818, 0.3148, 0.6818, 0.3148, 0.6818, 0.3148, 0.6818, 0.3148, 0.6818, 0.3148, 0.6818, 0.3148, 0.6818, 0.3148, 0.6818, 0.3148, 0.6818, 0.3148, 0.6818, 0.3148, 0.6818, 0.3148, 0.6818, 0.3148, 0.6818, 0.3148, 0.6818, 0.3148, 0.6818, 0.3148, 0.6818, 0.3148, 0.6818, 0.3148, 0.6818, 0.3148, 0.6818, 0.3148, 0.6818, 0.3148, 0.6818, 0.3148, 0.6818, 0.3148, 0.6818, 0.3148, 0.6818, 0.3148, 0.6818, 0.3148, 0.6818, 0.3148, 0.6818, 0.3148, 0.6818, 0.3148, 0.6818, 0.3148, 0.6818, 0.3148, 0.6818, 0.3148, 0.6818, 0.3148, 0.6818, 0.3148, 0.6818, 0.3148, 0.6818, 0.3148, 0.6818, 0.3148, 0.6818, 0.3148, 0.6818, 0.3148, 0.6818, 0.3148, 0.6818, 0.3148, 0.6818, 0.3148, 0.6818, 0.3148, 0.6818, 0.3148, 0.6818, 0.3148, 0.6818, 0.3148, 0.6818, 0.3148, 0.6818, 0.3148, 0.6818, 0.3148, 0.6818, 0.3148, 0.6818, 0.3148, 0.6818, 0.3148, 0.6818, 0.3148, 0.6818, 0.3148, 0.6818, 0.3148, 0.6818, 0.3148, 0.6818, 0.3148, 0.6818, 0.3148, 0.6818, 0.3148, 0.6818, 0.3148, 0.6818, 0.3148, 0.6818, 0.3148, 0.6818, 0.3148, 0.6818, 0.3148, 0.6818, 0.3148, 0.6818, 0.3148, 0.6818, 0.3148, 0.6818, 0.3148, 0.6818, 0.3148, 0.6818, 0.3148, 0.6818, 0.3148, 0.6818, 0.3148, 0.6818, 0.3148, 0.6818, 0.3148, 0.6818, 0.3148, 0.6818, 0.3148, 0.6818, 0.3148, 0.6818, 0.3148, 0.6818, 0.3148, 0.6818, 0.3148, 0.6818, 0.3148, 0.6818, 0.3148, 0.6818, 0.3148, 0.6818, 0.3148, 0.6818, 0.3148, 0.6818, 0.3148, 0.6818, 0.3148, 0.6818, 0.3148, 0.6818, 0.3148, 0.6818, 0.3148, 0.6818, 0.3148, 0.6818, 0.3148, 0.6818, 0.3148, 0.6818, 0.3148, 0.6818, 0.3148, 0.6818, 0.3148, 0.6818, 0.3148, 0.6818, 0.3148, 0.6818, 0.3148, 0.6818, 0.3148, 0.6818, 0.3148, 0.6818, 0.3148, 0.6818, 0.3148, 0.6818, 0.3148, 0.6818, 0.3148, 0.6818, 0.3148, 0.6818, 0.3148, 0.6818, 0.3148, 0.6818, 0.3148, 0.6818, 0.3148, 0.6818, 0.3148, 0.6818])
me_cone_004.materials.append(mat_material_009)
me_cone_004.use_remesh_fix_poles = True
me_cone_004.use_remesh_preserve_attributes = False
me_cone_004.use_mirror_vertex_groups = False
me_cone_004.update()
me_cube_003 = bpy.data.meshes.new('Cube.003')
me_cube_003.from_pydata([(-1.034, -0.4514, -2.06), (-1.269, -0.3492, -0.5964), (-0.8195, 0.3232, -1.894), (-1.054, 0.4253, -0.4305), (2.57, -2.324, -1.016), (2.323, -1.956, 0.4027), (3.608, -2.319, -0.7634), (3.362, -1.951, 0.6549), (-2.791, -0.1109, -0.3407), (-3.061, -0.5391, -1.738), (-3.112, 0.5637, -0.6799), (-3.382, 0.1355, -2.077), (-6.366, -2.087, 0.605), (-6.633, -2.251, -0.8475), (-7.426, -2.13, 0.7331), (-7.693, -2.294, -0.7193)], [], [(0, 1, 3, 2), (2, 3, 7, 6), (6, 7, 5, 4), (4, 5, 1, 0), (2, 6, 4, 0), (7, 3, 1, 5), (8, 9, 11, 10), (10, 11, 15, 14), (14, 15, 13, 12), (12, 13, 9, 8), (10, 14, 12, 8), (15, 11, 9, 13)])
_uv = me_cube_003.uv_layers.new(name='UVMap')
_uv.uv.foreach_set('vector', [0.9294, 0.7892, 0.9294, 0.7892, 0.9294, 0.7892, 0.9294, 0.7892, 0.9294, 0.7892, 0.9294, 0.7892, 0.9294, 0.7892, 0.9294, 0.7892, 0.9294, 0.7892, 0.9294, 0.7892, 0.9294, 0.7892, 0.9294, 0.7892, 0.9294, 0.7892, 0.9294, 0.7892, 0.9294, 0.7892, 0.9294, 0.7892, 0.9294, 0.7892, 0.9294, 0.7892, 0.9294, 0.7892, 0.9294, 0.7892, 0.9294, 0.7892, 0.9294, 0.7892, 0.9294, 0.7892, 0.9294, 0.7892, 0.9294, 0.7892, 0.9294, 0.7892, 0.9294, 0.7892, 0.9294, 0.7892, 0.9294, 0.7892, 0.9294, 0.7892, 0.9294, 0.7892, 0.9294, 0.7892, 0.9294, 0.7892, 0.9294, 0.7892, 0.9294, 0.7892, 0.9294, 0.7892, 0.9294, 0.7892, 0.9294, 0.7892, 0.9294, 0.7892, 0.9294, 0.7892, 0.9294, 0.7892, 0.9294, 0.7892, 0.9294, 0.7892, 0.9294, 0.7892, 0.9294, 0.7892, 0.9294, 0.7892, 0.9294, 0.7892, 0.9294, 0.7892])
me_cube_003.materials.append(mat_material_005)
me_cube_003.use_remesh_fix_poles = True
me_cube_003.use_remesh_preserve_attributes = False
me_cube_003.use_mirror_vertex_groups = False
me_cube_003.update()
me_circle_001 = bpy.data.meshes.new('Circle.001')
me_circle_001.from_pydata([(0.5967, 1.035, 6.651), (0.7462, 1.024, 6.404), (0.6084, 1.045, 6.15), (0.321, 1.078, 6.144), (0.1716, 1.089, 6.392), (0.3094, 1.068, 6.645), (0.6443, 1.1, 6.403), (0.5517, 1.107, 6.556), (0.5589, 1.114, 6.246), (0.3808, 1.134, 6.242), (0.2881, 1.141, 6.396), (0.3736, 1.128, 6.553), (0.557, 0.2694, 6.246), (0.4075, 0.2805, 6.493), (0.4191, 0.291, 5.993), (0.1318, 0.3239, 5.987), (-0.01772, 0.335, 6.234), (0.1201, 0.3134, 6.487), (-0.2888, 1.11, 6.651), (-0.149, 1.164, 6.404), (-0.2828, 1.124, 6.15), (-0.5565, 1.031, 6.144), (-0.6963, 0.9768, 6.392), (-0.5625, 1.016, 6.645), (-0.274, 1.19, 6.403), (-0.3607, 1.156, 6.556), (-0.3569, 1.165, 6.246), (-0.5266, 1.107, 6.242), (-0.6133, 1.074, 6.396), (-0.5303, 1.098, 6.553), (0.07541, 0.3397, 6.399), (-0.06443, 0.2857, 6.647), (-0.0584, 0.3002, 6.146), (-0.3321, 0.2066, 6.14), (-0.4719, 0.1526, 6.388), (-0.3381, 0.1922, 6.641)], [], [(4, 3, 15, 16), (6, 8, 9, 10, 11, 7), (3, 4, 10, 9), (1, 2, 8, 6), (4, 5, 11, 10), (2, 3, 9, 8), (0, 1, 6, 7), (5, 0, 7, 11), (12, 13, 17, 16, 15, 14), (2, 1, 12, 14), (5, 4, 16, 17), (3, 2, 14, 15), (1, 0, 13, 12), (0, 5, 17, 13), (22, 21, 33, 34), (24, 26, 27, 28, 29, 25), (21, 22, 28, 27), (19, 20, 26, 24), (22, 23, 29, 28), (20, 21, 27, 26), (18, 19, 24, 25), (23, 18, 25, 29), (30, 31, 35, 34, 33, 32), (20, 19, 30, 32), (23, 22, 34, 35), (21, 20, 32, 33), (19, 18, 31, 30), (18, 23, 35, 31)])
_uv = me_circle_001.uv_layers.new(name='UVMap')
_uv.uv.foreach_set('vector', [0.5701, 0.9579, 0.5657, 0.9502, 0.5698, 0.944, 0.5738, 0.951, 0.4252, 0.7137, 0.428, 0.7087, 0.4335, 0.7086, 0.4363, 0.7134, 0.4335, 0.7184, 0.428, 0.7185, 0.5657, 0.9502, 0.5701, 0.9579, 0.5667, 0.9582, 0.5639, 0.9534, 0.5525, 0.9583, 0.5569, 0.9504, 0.5584, 0.9535, 0.5556, 0.9585, 0.5701, 0.9579, 0.5658, 0.9659, 0.564, 0.9633, 0.5667, 0.9582, 0.5569, 0.9504, 0.5657, 0.9502, 0.5639, 0.9534, 0.5584, 0.9535, 0.5569, 0.9661, 0.5525, 0.9583, 0.5556, 0.9585, 0.5584, 0.9634, 0.5658, 0.9659, 0.5569, 0.9661, 0.5584, 0.9634, 0.564, 0.9633, 0.558, 0.9513, 0.562, 0.9583, 0.57, 0.9581, 0.5738, 0.951, 0.5698, 0.944, 0.5619, 0.9442, 0.5569, 0.9504, 0.5525, 0.9583, 0.558, 0.9513, 0.5619, 0.9442, 0.5658, 0.9659, 0.5701, 0.9579, 0.5738, 0.951, 0.57, 0.9581, 0.5657, 0.9502, 0.5569, 0.9504, 0.5619, 0.9442, 0.5698, 0.944, 0.5525, 0.9583, 0.5569, 0.9661, 0.562, 0.9583, 0.558, 0.9513, 0.5569, 0.9661, 0.5658, 0.9659, 0.57, 0.9581, 0.562, 0.9583, 0.5954, 0.9571, 0.5916, 0.9498, 0.5819, 0.948, 0.5854, 0.9546, 0.4535, 0.7135, 0.4559, 0.7085, 0.4607, 0.7081, 0.4631, 0.7127, 0.4608, 0.7177, 0.456, 0.7182, 0.5916, 0.9498, 0.5954, 0.9571, 0.5935, 0.9576, 0.5911, 0.953, 0.5801, 0.9584, 0.584, 0.9503, 0.5864, 0.9533, 0.584, 0.9584, 0.5954, 0.9571, 0.5918, 0.9651, 0.5912, 0.9626, 0.5935, 0.9576, 0.584, 0.9503, 0.5916, 0.9498, 0.5911, 0.953, 0.5864, 0.9533, 0.5841, 0.9659, 0.5801, 0.9584, 0.584, 0.9584, 0.5864, 0.9631, 0.5918, 0.9651, 0.5841, 0.9659, 0.5864, 0.9631, 0.5912, 0.9626, 0.5713, 0.9557, 0.5749, 0.9625, 0.582, 0.9618, 0.5854, 0.9546, 0.5819, 0.948, 0.5749, 0.9484, 0.584, 0.9503, 0.5801, 0.9584, 0.5713, 0.9557, 0.5749, 0.9484, 0.5918, 0.9651, 0.5954, 0.9571, 0.5854, 0.9546, 0.582, 0.9618, 0.5916, 0.9498, 0.584, 0.9503, 0.5749, 0.9484, 0.5819, 0.948, 0.5801, 0.9584, 0.5841, 0.9659, 0.5749, 0.9625, 0.5713, 0.9557, 0.5841, 0.9659, 0.5918, 0.9651, 0.582, 0.9618, 0.5749, 0.9625])
me_circle_001.materials.append(mat_material_008)
me_circle_001.use_remesh_fix_poles = True
me_circle_001.use_remesh_preserve_attributes = False
me_circle_001.use_mirror_vertex_groups = False
me_circle_001.update()

# ---- objects
ob_body = bpy.data.objects.new('Body', me_cylinder)
ob_spikes = bpy.data.objects.new('Spikes', me_cone_004)
ob_eyebrows = bpy.data.objects.new('Eyebrows', me_cube_003)
ob_eyes = bpy.data.objects.new('Eyes', me_circle_001)

# ---- transforms, parenting, visibility, modifiers, constraints
ob_body.location = (0.03977, -0.02249, 0.9942)
ob_body.rotation_euler = (-6.846e-08, 3.136, -1.951e-10)
ob_body.lineart.crease_threshold = 0.0
ob_spikes.location = (1.168, -0.7113, 5.418)
ob_spikes.rotation_euler = (1.936, -0.5981, -5.496)
ob_spikes.scale = (0.2215, 0.2215, 0.2215)
ob_spikes.lineart.crease_threshold = 0.0
ob_eyebrows.location = (0.2875, 1.003, 7.131)
ob_eyebrows.scale = (0.1247, 0.1247, 0.1247)
ob_eyebrows.lineart.crease_threshold = 0.0
ob_eyes.location = (0.06449, 0.08124, 1.282)
ob_eyes.scale = (0.8464, 0.8464, 0.8464)
ob_eyes.lineart.crease_threshold = 0.0

# ---- collection membership
col_collection.objects.link(ob_body)
col_collection.objects.link(ob_spikes)
col_collection.objects.link(ob_eyebrows)
col_collection.objects.link(ob_eyes)

# ---- scene / render settings (as saved in the file)
scene.frame_start = 1; scene.frame_end = 250; scene.frame_set(37)
scene.render.engine = 'BLENDER_EEVEE_NEXT'
scene.cycles.use_denoising = False
scene.cycles.samples = 128
scene.cycles.sampling_pattern = 'TABULATED_SOBOL'
scene.cycles.use_adaptive_sampling = False
scene.cycles.use_light_tree = False
scene.view_settings.view_transform = 'Filmic'
bpy.context.view_layer.update()

# ---- added for rendering (the .blend has no active camera and no usable light): camera, sun
cam_auto = bpy.data.cameras.new('AutoCamera')
cam_auto.lens = 50.0
cam_auto.sensor_width = 36.0
cam_auto.clip_end = 1000.0
ob_auto_camera = bpy.data.objects.new('AutoCamera', cam_auto)
scene.collection.objects.link(ob_auto_camera)
ob_auto_camera.location = (13.8745, -16.795, 15.5171)
ob_auto_camera.rotation_euler = (1.09748, -7.21219e-08, 0.694738)
scene.camera = ob_auto_camera
light_auto_sun = bpy.data.lights.new('AutoSun', 'SUN')
light_auto_sun.energy = 3.0
light_auto_sun.angle = 0.0523599
ob_auto_sun = bpy.data.objects.new('AutoSun', light_auto_sun)
scene.collection.objects.link(ob_auto_sun)
ob_auto_sun.rotation_euler = (0.872665, 0.174533, 0.523599)
bpy.context.view_layer.update()

